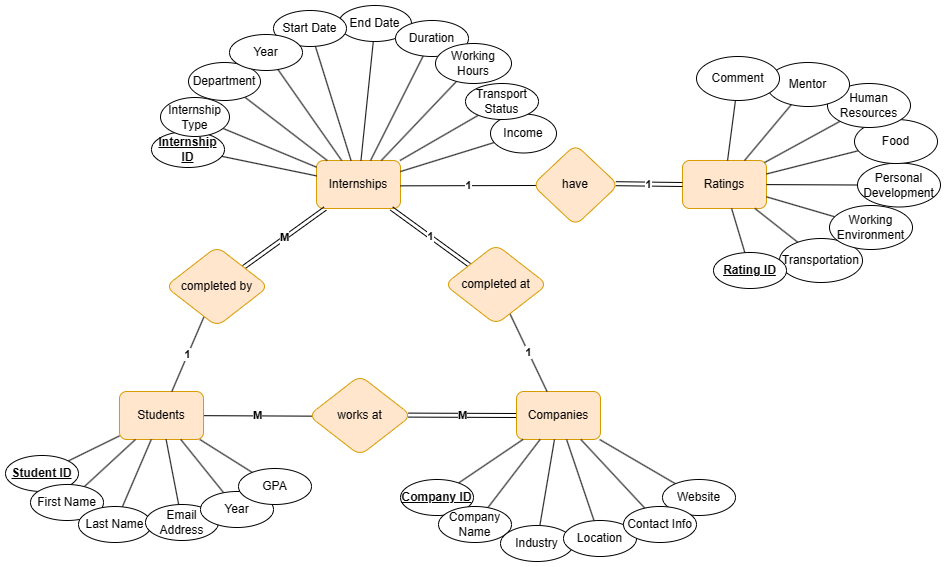

The diagram above was exported from draw.io. Its source (the exported page's mxGraphModel, read from the mxfile embedded in the PNG):
<mxGraphModel dx="1226" dy="629" grid="0" gridSize="10" guides="1" tooltips="1" connect="1" arrows="1" fold="1" page="1" pageScale="1" pageWidth="1169" pageHeight="1654" math="0" shadow="0" extFonts="Permanent Marker^https://fonts.googleapis.com/css?family=Permanent+Marker">
  <root>
    <mxCell id="0" />
    <mxCell id="1" parent="0" />
    <mxCell id="-OULmpM9OpSivnCqmFyO-28" value="M" style="edgeStyle=none;rounded=0;orthogonalLoop=1;jettySize=auto;html=1;endArrow=none;endFill=0;fontStyle=1;entryX=0.031;entryY=0.508;entryDx=0;entryDy=0;entryPerimeter=0;" parent="1" source="-OULmpM9OpSivnCqmFyO-2" target="-OULmpM9OpSivnCqmFyO-27" edge="1">
      <mxGeometry relative="1" as="geometry" />
    </mxCell>
    <mxCell id="-OULmpM9OpSivnCqmFyO-2" value="Students" style="rounded=1;whiteSpace=wrap;html=1;fillColor=#ffe6cc;strokeColor=#d79b00;" parent="1" vertex="1">
      <mxGeometry x="188" y="411" width="84" height="48" as="geometry" />
    </mxCell>
    <mxCell id="-OULmpM9OpSivnCqmFyO-10" value="" style="edgeStyle=none;rounded=0;orthogonalLoop=1;jettySize=auto;html=1;endArrow=none;endFill=0;" parent="1" source="-OULmpM9OpSivnCqmFyO-3" target="-OULmpM9OpSivnCqmFyO-2" edge="1">
      <mxGeometry relative="1" as="geometry" />
    </mxCell>
    <mxCell id="-OULmpM9OpSivnCqmFyO-3" value="Student ID" style="ellipse;whiteSpace=wrap;html=1;fontStyle=5" parent="1" vertex="1">
      <mxGeometry x="74" y="475" width="73" height="36" as="geometry" />
    </mxCell>
    <mxCell id="-OULmpM9OpSivnCqmFyO-13" value="" style="edgeStyle=none;rounded=0;orthogonalLoop=1;jettySize=auto;html=1;endArrow=none;endFill=0;" parent="1" source="-OULmpM9OpSivnCqmFyO-11" target="-OULmpM9OpSivnCqmFyO-2" edge="1">
      <mxGeometry relative="1" as="geometry" />
    </mxCell>
    <mxCell id="-OULmpM9OpSivnCqmFyO-11" value="First Name" style="ellipse;whiteSpace=wrap;html=1;" parent="1" vertex="1">
      <mxGeometry x="99" y="504" width="73" height="36" as="geometry" />
    </mxCell>
    <mxCell id="-OULmpM9OpSivnCqmFyO-15" value="" style="edgeStyle=none;rounded=0;orthogonalLoop=1;jettySize=auto;html=1;endArrow=none;endFill=0;" parent="1" source="-OULmpM9OpSivnCqmFyO-14" target="-OULmpM9OpSivnCqmFyO-2" edge="1">
      <mxGeometry relative="1" as="geometry" />
    </mxCell>
    <mxCell id="-OULmpM9OpSivnCqmFyO-14" value="Last Name" style="ellipse;whiteSpace=wrap;html=1;" parent="1" vertex="1">
      <mxGeometry x="147" y="526" width="73" height="36" as="geometry" />
    </mxCell>
    <mxCell id="-OULmpM9OpSivnCqmFyO-17" value="" style="edgeStyle=none;rounded=0;orthogonalLoop=1;jettySize=auto;html=1;endArrow=none;endFill=0;" parent="1" source="-OULmpM9OpSivnCqmFyO-16" target="-OULmpM9OpSivnCqmFyO-2" edge="1">
      <mxGeometry relative="1" as="geometry" />
    </mxCell>
    <mxCell id="-OULmpM9OpSivnCqmFyO-16" value="Email Address" style="ellipse;whiteSpace=wrap;html=1;" parent="1" vertex="1">
      <mxGeometry x="214" y="524" width="73" height="36" as="geometry" />
    </mxCell>
    <mxCell id="-OULmpM9OpSivnCqmFyO-20" value="" style="edgeStyle=none;rounded=0;orthogonalLoop=1;jettySize=auto;html=1;endArrow=none;endFill=0;" parent="1" source="-OULmpM9OpSivnCqmFyO-19" target="-OULmpM9OpSivnCqmFyO-2" edge="1">
      <mxGeometry relative="1" as="geometry" />
    </mxCell>
    <mxCell id="-OULmpM9OpSivnCqmFyO-19" value="Year" style="ellipse;whiteSpace=wrap;html=1;" parent="1" vertex="1">
      <mxGeometry x="269" y="511" width="73" height="36" as="geometry" />
    </mxCell>
    <mxCell id="-OULmpM9OpSivnCqmFyO-22" value="" style="edgeStyle=none;rounded=0;orthogonalLoop=1;jettySize=auto;html=1;endArrow=none;endFill=0;" parent="1" source="-OULmpM9OpSivnCqmFyO-21" target="-OULmpM9OpSivnCqmFyO-2" edge="1">
      <mxGeometry relative="1" as="geometry" />
    </mxCell>
    <mxCell id="-OULmpM9OpSivnCqmFyO-21" value="GPA" style="ellipse;whiteSpace=wrap;html=1;" parent="1" vertex="1">
      <mxGeometry x="307" y="488" width="73" height="36" as="geometry" />
    </mxCell>
    <mxCell id="-OULmpM9OpSivnCqmFyO-30" value="M" style="edgeStyle=none;rounded=0;orthogonalLoop=1;jettySize=auto;html=1;entryX=0;entryY=0.5;entryDx=0;entryDy=0;endArrow=none;endFill=0;shape=link;fontStyle=1;exitX=0.971;exitY=0.495;exitDx=0;exitDy=0;exitPerimeter=0;" parent="1" source="-OULmpM9OpSivnCqmFyO-27" target="-OULmpM9OpSivnCqmFyO-31" edge="1">
      <mxGeometry relative="1" as="geometry">
        <mxPoint x="579" y="435" as="targetPoint" />
      </mxGeometry>
    </mxCell>
    <mxCell id="-OULmpM9OpSivnCqmFyO-27" value="works at" style="rhombus;whiteSpace=wrap;html=1;fillColor=#ffe6cc;strokeColor=#d79b00;rounded=1;" parent="1" vertex="1">
      <mxGeometry x="377" y="395" width="103" height="80" as="geometry" />
    </mxCell>
    <mxCell id="-OULmpM9OpSivnCqmFyO-31" value="Companies" style="rounded=1;whiteSpace=wrap;html=1;fillColor=#ffe6cc;strokeColor=#d79b00;" parent="1" vertex="1">
      <mxGeometry x="585" y="411" width="84" height="48" as="geometry" />
    </mxCell>
    <mxCell id="-OULmpM9OpSivnCqmFyO-34" value="" style="edgeStyle=none;rounded=0;orthogonalLoop=1;jettySize=auto;html=1;endArrow=none;endFill=0;" parent="1" source="-OULmpM9OpSivnCqmFyO-32" target="-OULmpM9OpSivnCqmFyO-31" edge="1">
      <mxGeometry relative="1" as="geometry" />
    </mxCell>
    <mxCell id="-OULmpM9OpSivnCqmFyO-32" value="Company ID" style="ellipse;whiteSpace=wrap;html=1;fontStyle=5" parent="1" vertex="1">
      <mxGeometry x="469" y="499" width="73" height="36" as="geometry" />
    </mxCell>
    <mxCell id="-OULmpM9OpSivnCqmFyO-35" value="" style="edgeStyle=none;rounded=0;orthogonalLoop=1;jettySize=auto;html=1;endArrow=none;endFill=0;" parent="1" source="-OULmpM9OpSivnCqmFyO-33" target="-OULmpM9OpSivnCqmFyO-31" edge="1">
      <mxGeometry relative="1" as="geometry" />
    </mxCell>
    <mxCell id="-OULmpM9OpSivnCqmFyO-33" value="Company Name" style="ellipse;whiteSpace=wrap;html=1;" parent="1" vertex="1">
      <mxGeometry x="507" y="526" width="73" height="36" as="geometry" />
    </mxCell>
    <mxCell id="-OULmpM9OpSivnCqmFyO-37" value="" style="edgeStyle=none;rounded=0;orthogonalLoop=1;jettySize=auto;html=1;endArrow=none;endFill=0;" parent="1" source="-OULmpM9OpSivnCqmFyO-36" target="-OULmpM9OpSivnCqmFyO-31" edge="1">
      <mxGeometry relative="1" as="geometry" />
    </mxCell>
    <mxCell id="-OULmpM9OpSivnCqmFyO-36" value="Website" style="ellipse;whiteSpace=wrap;html=1;" parent="1" vertex="1">
      <mxGeometry x="731" y="499" width="73" height="36" as="geometry" />
    </mxCell>
    <mxCell id="-OULmpM9OpSivnCqmFyO-39" value="" style="edgeStyle=none;rounded=0;orthogonalLoop=1;jettySize=auto;html=1;endArrow=none;endFill=0;" parent="1" source="-OULmpM9OpSivnCqmFyO-38" target="-OULmpM9OpSivnCqmFyO-31" edge="1">
      <mxGeometry relative="1" as="geometry" />
    </mxCell>
    <mxCell id="-OULmpM9OpSivnCqmFyO-38" value="Industry" style="ellipse;whiteSpace=wrap;html=1;" parent="1" vertex="1">
      <mxGeometry x="569" y="545" width="73" height="36" as="geometry" />
    </mxCell>
    <mxCell id="-OULmpM9OpSivnCqmFyO-43" value="" style="edgeStyle=none;rounded=0;orthogonalLoop=1;jettySize=auto;html=1;endArrow=none;endFill=0;" parent="1" source="-OULmpM9OpSivnCqmFyO-40" target="-OULmpM9OpSivnCqmFyO-31" edge="1">
      <mxGeometry relative="1" as="geometry" />
    </mxCell>
    <mxCell id="-OULmpM9OpSivnCqmFyO-40" value="Location" style="ellipse;whiteSpace=wrap;html=1;" parent="1" vertex="1">
      <mxGeometry x="632" y="540" width="73" height="36" as="geometry" />
    </mxCell>
    <mxCell id="-OULmpM9OpSivnCqmFyO-47" value="" style="edgeStyle=none;rounded=0;orthogonalLoop=1;jettySize=auto;html=1;endArrow=none;endFill=0;" parent="1" source="-OULmpM9OpSivnCqmFyO-46" target="-OULmpM9OpSivnCqmFyO-31" edge="1">
      <mxGeometry relative="1" as="geometry" />
    </mxCell>
    <mxCell id="-OULmpM9OpSivnCqmFyO-46" value="Contact Info" style="ellipse;whiteSpace=wrap;html=1;" parent="1" vertex="1">
      <mxGeometry x="692" y="526" width="73" height="36" as="geometry" />
    </mxCell>
    <mxCell id="-OULmpM9OpSivnCqmFyO-48" value="Internships" style="rounded=1;whiteSpace=wrap;html=1;fillColor=#ffe6cc;strokeColor=#d79b00;" parent="1" vertex="1">
      <mxGeometry x="385" y="180" width="84" height="48" as="geometry" />
    </mxCell>
    <mxCell id="-OULmpM9OpSivnCqmFyO-50" value="1" style="edgeStyle=none;rounded=0;orthogonalLoop=1;jettySize=auto;html=1;endArrow=none;endFill=0;fontStyle=1" parent="1" source="-OULmpM9OpSivnCqmFyO-49" target="-OULmpM9OpSivnCqmFyO-2" edge="1">
      <mxGeometry relative="1" as="geometry" />
    </mxCell>
    <mxCell id="-OULmpM9OpSivnCqmFyO-51" value="M" style="edgeStyle=none;rounded=0;orthogonalLoop=1;jettySize=auto;html=1;endArrow=none;endFill=0;shape=link;fontStyle=1" parent="1" source="-OULmpM9OpSivnCqmFyO-49" target="-OULmpM9OpSivnCqmFyO-48" edge="1">
      <mxGeometry relative="1" as="geometry" />
    </mxCell>
    <mxCell id="-OULmpM9OpSivnCqmFyO-49" value="completed by" style="rhombus;whiteSpace=wrap;html=1;fillColor=#ffe6cc;strokeColor=#d79b00;rounded=1;" parent="1" vertex="1">
      <mxGeometry x="234" y="266" width="103" height="80" as="geometry" />
    </mxCell>
    <mxCell id="-OULmpM9OpSivnCqmFyO-53" value="1" style="edgeStyle=none;rounded=0;orthogonalLoop=1;jettySize=auto;html=1;endArrow=none;endFill=0;fontStyle=1" parent="1" source="-OULmpM9OpSivnCqmFyO-52" target="-OULmpM9OpSivnCqmFyO-31" edge="1">
      <mxGeometry relative="1" as="geometry" />
    </mxCell>
    <mxCell id="-OULmpM9OpSivnCqmFyO-54" value="1" style="edgeStyle=none;rounded=0;orthogonalLoop=1;jettySize=auto;html=1;endArrow=none;endFill=0;shape=link;fontStyle=1" parent="1" source="-OULmpM9OpSivnCqmFyO-52" target="-OULmpM9OpSivnCqmFyO-48" edge="1">
      <mxGeometry relative="1" as="geometry" />
    </mxCell>
    <mxCell id="-OULmpM9OpSivnCqmFyO-52" value="completed at" style="rhombus;whiteSpace=wrap;html=1;fillColor=#ffe6cc;strokeColor=#d79b00;rounded=1;" parent="1" vertex="1">
      <mxGeometry x="513" y="264" width="103" height="80" as="geometry" />
    </mxCell>
    <mxCell id="-OULmpM9OpSivnCqmFyO-58" value="" style="edgeStyle=none;rounded=0;orthogonalLoop=1;jettySize=auto;html=1;endArrow=none;endFill=0;" parent="1" source="-OULmpM9OpSivnCqmFyO-55" target="-OULmpM9OpSivnCqmFyO-48" edge="1">
      <mxGeometry relative="1" as="geometry" />
    </mxCell>
    <mxCell id="-OULmpM9OpSivnCqmFyO-55" value="Internship ID" style="ellipse;whiteSpace=wrap;html=1;fontStyle=5" parent="1" vertex="1">
      <mxGeometry x="220" y="151" width="73" height="36" as="geometry" />
    </mxCell>
    <mxCell id="-FqMQmY4IaUhyR-jknTo-3" value="" style="edgeStyle=none;rounded=0;orthogonalLoop=1;jettySize=auto;html=1;endArrow=none;endFill=0;" edge="1" parent="1" source="-OULmpM9OpSivnCqmFyO-56" target="-OULmpM9OpSivnCqmFyO-48">
      <mxGeometry relative="1" as="geometry" />
    </mxCell>
    <mxCell id="-OULmpM9OpSivnCqmFyO-56" value="Department" style="ellipse;whiteSpace=wrap;html=1;" parent="1" vertex="1">
      <mxGeometry x="257" y="82" width="72" height="38" as="geometry" />
    </mxCell>
    <mxCell id="-OULmpM9OpSivnCqmFyO-63" value="" style="edgeStyle=none;rounded=0;orthogonalLoop=1;jettySize=auto;html=1;endArrow=none;endFill=0;" parent="1" source="-OULmpM9OpSivnCqmFyO-61" target="-OULmpM9OpSivnCqmFyO-48" edge="1">
      <mxGeometry relative="1" as="geometry" />
    </mxCell>
    <mxCell id="-OULmpM9OpSivnCqmFyO-64" value="" style="edgeStyle=none;rounded=0;orthogonalLoop=1;jettySize=auto;html=1;endArrow=none;endFill=0;" parent="1" source="-OULmpM9OpSivnCqmFyO-62" target="-OULmpM9OpSivnCqmFyO-48" edge="1">
      <mxGeometry relative="1" as="geometry" />
    </mxCell>
    <mxCell id="-OULmpM9OpSivnCqmFyO-62" value="End Date" style="ellipse;whiteSpace=wrap;html=1;" parent="1" vertex="1">
      <mxGeometry x="407" y="25" width="73" height="36" as="geometry" />
    </mxCell>
    <mxCell id="-OULmpM9OpSivnCqmFyO-61" value="Start Date" style="ellipse;whiteSpace=wrap;html=1;" parent="1" vertex="1">
      <mxGeometry x="342" y="30" width="73" height="36" as="geometry" />
    </mxCell>
    <mxCell id="-FqMQmY4IaUhyR-jknTo-4" value="" style="edgeStyle=none;rounded=0;orthogonalLoop=1;jettySize=auto;html=1;endArrow=none;endFill=0;" edge="1" parent="1" source="-OULmpM9OpSivnCqmFyO-70" target="-OULmpM9OpSivnCqmFyO-48">
      <mxGeometry relative="1" as="geometry" />
    </mxCell>
    <mxCell id="-OULmpM9OpSivnCqmFyO-70" value="Internship Type" style="ellipse;whiteSpace=wrap;html=1;" parent="1" vertex="1">
      <mxGeometry x="229" y="117" width="69" height="39" as="geometry" />
    </mxCell>
    <mxCell id="-OULmpM9OpSivnCqmFyO-73" value="" style="edgeStyle=none;rounded=0;orthogonalLoop=1;jettySize=auto;html=1;endArrow=none;endFill=0;" parent="1" source="-OULmpM9OpSivnCqmFyO-72" target="-OULmpM9OpSivnCqmFyO-48" edge="1">
      <mxGeometry relative="1" as="geometry" />
    </mxCell>
    <mxCell id="-OULmpM9OpSivnCqmFyO-72" value="Duration" style="ellipse;whiteSpace=wrap;html=1;" parent="1" vertex="1">
      <mxGeometry x="464" y="40" width="73" height="36" as="geometry" />
    </mxCell>
    <mxCell id="38lk2XBwAZAfi94a1v7C-3" value="" style="rounded=0;orthogonalLoop=1;jettySize=auto;html=1;endArrow=none;endFill=0;" parent="1" source="38lk2XBwAZAfi94a1v7C-2" target="-OULmpM9OpSivnCqmFyO-48" edge="1">
      <mxGeometry relative="1" as="geometry" />
    </mxCell>
    <mxCell id="38lk2XBwAZAfi94a1v7C-2" value="Income" style="ellipse;whiteSpace=wrap;html=1;" parent="1" vertex="1">
      <mxGeometry x="559" y="133.5" width="66" height="39" as="geometry" />
    </mxCell>
    <mxCell id="g4wuXM2bJt3q6kUknvg--3" value="Ratings" style="rounded=1;whiteSpace=wrap;html=1;fillColor=#ffe6cc;strokeColor=#d79b00;" parent="1" vertex="1">
      <mxGeometry x="751" y="180" width="84" height="48" as="geometry" />
    </mxCell>
    <mxCell id="g4wuXM2bJt3q6kUknvg--5" value="1" style="edgeStyle=none;rounded=0;orthogonalLoop=1;jettySize=auto;html=1;endArrow=none;endFill=0;fontStyle=1;entryX=0.049;entryY=0.506;entryDx=0;entryDy=0;entryPerimeter=0;" parent="1" target="g4wuXM2bJt3q6kUknvg--6" edge="1">
      <mxGeometry relative="1" as="geometry">
        <mxPoint x="469" y="205.35" as="sourcePoint" />
        <mxPoint x="576" y="202.64" as="targetPoint" />
      </mxGeometry>
    </mxCell>
    <mxCell id="g4wuXM2bJt3q6kUknvg--6" value="have" style="rhombus;whiteSpace=wrap;html=1;fillColor=#ffe6cc;strokeColor=#d79b00;rounded=1;" parent="1" vertex="1">
      <mxGeometry x="601" y="164" width="86" height="81" as="geometry" />
    </mxCell>
    <mxCell id="g4wuXM2bJt3q6kUknvg--7" value="1" style="edgeStyle=none;rounded=0;orthogonalLoop=1;jettySize=auto;html=1;endArrow=none;endFill=0;fontStyle=1;exitX=0.969;exitY=0.484;exitDx=0;exitDy=0;exitPerimeter=0;entryX=0;entryY=0.5;entryDx=0;entryDy=0;shape=link;" parent="1" source="g4wuXM2bJt3q6kUknvg--6" target="g4wuXM2bJt3q6kUknvg--3" edge="1">
      <mxGeometry relative="1" as="geometry">
        <mxPoint x="731" y="252" as="sourcePoint" />
        <mxPoint x="793" y="203" as="targetPoint" />
      </mxGeometry>
    </mxCell>
    <mxCell id="DkzxdnaDCxA4PNHeZ17S-7" value="" style="edgeStyle=none;rounded=0;orthogonalLoop=1;jettySize=auto;html=1;endArrow=none;endFill=0;" parent="1" source="g4wuXM2bJt3q6kUknvg--8" target="-OULmpM9OpSivnCqmFyO-48" edge="1">
      <mxGeometry relative="1" as="geometry" />
    </mxCell>
    <mxCell id="g4wuXM2bJt3q6kUknvg--8" value="Transport Status" style="ellipse;whiteSpace=wrap;html=1;" parent="1" vertex="1">
      <mxGeometry x="534" y="103" width="73" height="36" as="geometry" />
    </mxCell>
    <mxCell id="-FqMQmY4IaUhyR-jknTo-11" value="" style="edgeStyle=none;rounded=0;orthogonalLoop=1;jettySize=auto;html=1;endArrow=none;endFill=0;" edge="1" parent="1" source="g4wuXM2bJt3q6kUknvg--11" target="g4wuXM2bJt3q6kUknvg--3">
      <mxGeometry relative="1" as="geometry" />
    </mxCell>
    <mxCell id="g4wuXM2bJt3q6kUknvg--11" value="Transportation" style="ellipse;whiteSpace=wrap;html=1;" parent="1" vertex="1">
      <mxGeometry x="848" y="258" width="83" height="44" as="geometry" />
    </mxCell>
    <mxCell id="-FqMQmY4IaUhyR-jknTo-20" value="" style="edgeStyle=none;rounded=0;orthogonalLoop=1;jettySize=auto;html=1;endArrow=none;endFill=0;" edge="1" parent="1" source="g4wuXM2bJt3q6kUknvg--12" target="g4wuXM2bJt3q6kUknvg--3">
      <mxGeometry relative="1" as="geometry" />
    </mxCell>
    <mxCell id="g4wuXM2bJt3q6kUknvg--12" value="Working Environment" style="ellipse;whiteSpace=wrap;html=1;" parent="1" vertex="1">
      <mxGeometry x="898" y="225" width="83" height="44" as="geometry" />
    </mxCell>
    <mxCell id="-FqMQmY4IaUhyR-jknTo-16" value="" style="edgeStyle=none;rounded=0;orthogonalLoop=1;jettySize=auto;html=1;endArrow=none;endFill=0;" edge="1" parent="1" source="g4wuXM2bJt3q6kUknvg--13" target="g4wuXM2bJt3q6kUknvg--3">
      <mxGeometry relative="1" as="geometry" />
    </mxCell>
    <mxCell id="g4wuXM2bJt3q6kUknvg--13" value="Personal Development" style="ellipse;whiteSpace=wrap;html=1;" parent="1" vertex="1">
      <mxGeometry x="926" y="182.5" width="83" height="44" as="geometry" />
    </mxCell>
    <mxCell id="-FqMQmY4IaUhyR-jknTo-15" value="" style="edgeStyle=none;rounded=0;orthogonalLoop=1;jettySize=auto;html=1;endArrow=none;endFill=0;" edge="1" parent="1" source="g4wuXM2bJt3q6kUknvg--14" target="g4wuXM2bJt3q6kUknvg--3">
      <mxGeometry relative="1" as="geometry" />
    </mxCell>
    <mxCell id="g4wuXM2bJt3q6kUknvg--14" value="Food" style="ellipse;whiteSpace=wrap;html=1;" parent="1" vertex="1">
      <mxGeometry x="923" y="139" width="83" height="44" as="geometry" />
    </mxCell>
    <mxCell id="-FqMQmY4IaUhyR-jknTo-13" value="" style="edgeStyle=none;rounded=0;orthogonalLoop=1;jettySize=auto;html=1;endArrow=none;endFill=0;entryX=0.977;entryY=0.042;entryDx=0;entryDy=0;entryPerimeter=0;" edge="1" parent="1" source="g4wuXM2bJt3q6kUknvg--15" target="g4wuXM2bJt3q6kUknvg--3">
      <mxGeometry relative="1" as="geometry" />
    </mxCell>
    <mxCell id="g4wuXM2bJt3q6kUknvg--15" value="Human Resources" style="ellipse;whiteSpace=wrap;html=1;" parent="1" vertex="1">
      <mxGeometry x="896" y="103" width="83" height="44" as="geometry" />
    </mxCell>
    <mxCell id="-FqMQmY4IaUhyR-jknTo-9" value="" style="edgeStyle=none;rounded=0;orthogonalLoop=1;jettySize=auto;html=1;endArrow=none;endFill=0;" edge="1" parent="1" source="g4wuXM2bJt3q6kUknvg--16" target="g4wuXM2bJt3q6kUknvg--3">
      <mxGeometry relative="1" as="geometry" />
    </mxCell>
    <mxCell id="g4wuXM2bJt3q6kUknvg--16" value="Mentor" style="ellipse;whiteSpace=wrap;html=1;" parent="1" vertex="1">
      <mxGeometry x="835" y="82" width="83" height="44" as="geometry" />
    </mxCell>
    <mxCell id="-FqMQmY4IaUhyR-jknTo-8" value="" style="edgeStyle=none;rounded=0;orthogonalLoop=1;jettySize=auto;html=1;endArrow=none;endFill=0;" edge="1" parent="1" source="g4wuXM2bJt3q6kUknvg--27" target="g4wuXM2bJt3q6kUknvg--3">
      <mxGeometry relative="1" as="geometry" />
    </mxCell>
    <mxCell id="g4wuXM2bJt3q6kUknvg--27" value="Rating ID" style="ellipse;whiteSpace=wrap;html=1;fontStyle=5" parent="1" vertex="1">
      <mxGeometry x="782" y="272" width="73" height="36" as="geometry" />
    </mxCell>
    <mxCell id="38lk2XBwAZAfi94a1v7C-7" value="" style="rounded=0;orthogonalLoop=1;jettySize=auto;html=1;strokeColor=default;endArrow=none;endFill=0;" parent="1" source="38lk2XBwAZAfi94a1v7C-5" target="-OULmpM9OpSivnCqmFyO-48" edge="1">
      <mxGeometry relative="1" as="geometry" />
    </mxCell>
    <mxCell id="38lk2XBwAZAfi94a1v7C-5" value="Working Hours" style="ellipse;whiteSpace=wrap;html=1;" parent="1" vertex="1">
      <mxGeometry x="504" y="63" width="76" height="40" as="geometry" />
    </mxCell>
    <mxCell id="DkzxdnaDCxA4PNHeZ17S-2" value="" style="rounded=0;orthogonalLoop=1;jettySize=auto;html=1;endArrow=none;endFill=0;" parent="1" source="DkzxdnaDCxA4PNHeZ17S-1" target="g4wuXM2bJt3q6kUknvg--3" edge="1">
      <mxGeometry relative="1" as="geometry" />
    </mxCell>
    <mxCell id="DkzxdnaDCxA4PNHeZ17S-1" value="Comment" style="ellipse;whiteSpace=wrap;html=1;" parent="1" vertex="1">
      <mxGeometry x="765" y="76" width="83" height="44" as="geometry" />
    </mxCell>
    <mxCell id="-FqMQmY4IaUhyR-jknTo-5" value="Year" style="ellipse;whiteSpace=wrap;html=1;" vertex="1" parent="1">
      <mxGeometry x="298" y="54" width="73" height="36" as="geometry" />
    </mxCell>
    <mxCell id="-FqMQmY4IaUhyR-jknTo-6" value="" style="edgeStyle=none;rounded=0;orthogonalLoop=1;jettySize=auto;html=1;endArrow=none;endFill=0;" edge="1" parent="1" source="-FqMQmY4IaUhyR-jknTo-5" target="-OULmpM9OpSivnCqmFyO-48">
      <mxGeometry relative="1" as="geometry" />
    </mxCell>
  </root>
</mxGraphModel>